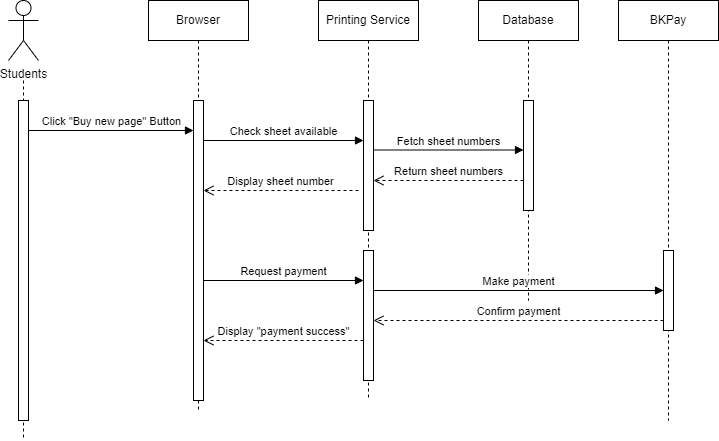

The diagram above was exported from draw.io. Its source (the exported page's mxGraphModel, read from the mxfile embedded in the PNG):
<mxGraphModel dx="1050" dy="557" grid="1" gridSize="10" guides="1" tooltips="1" connect="1" arrows="1" fold="1" page="1" pageScale="1" pageWidth="850" pageHeight="1100" math="0" shadow="0">
  <root>
    <mxCell id="0" />
    <mxCell id="1" parent="0" />
    <mxCell id="lY2CO13VQqYNwRuzKlK6-1" value="Students" style="shape=umlActor;verticalLabelPosition=bottom;verticalAlign=top;html=1;" parent="1" vertex="1">
      <mxGeometry x="130" y="30" width="30" height="60" as="geometry" />
    </mxCell>
    <mxCell id="lY2CO13VQqYNwRuzKlK6-2" value="" style="shape=umlLifeline;perimeter=lifelinePerimeter;html=1;container=0;dropTarget=0;collapsible=0;recursiveResize=0;outlineConnect=0;portConstraint=eastwest;newEdgeStyle={&quot;curved&quot;:0,&quot;rounded&quot;:0};size=0;" parent="1" vertex="1">
      <mxGeometry x="135" y="110" width="20" height="360" as="geometry" />
    </mxCell>
    <mxCell id="lY2CO13VQqYNwRuzKlK6-3" value="" style="html=1;points=[[0,0,0,0,5],[0,1,0,0,-5],[1,0,0,0,5],[1,1,0,0,-5]];perimeter=orthogonalPerimeter;outlineConnect=0;targetShapes=umlLifeline;portConstraint=eastwest;newEdgeStyle={&quot;curved&quot;:0,&quot;rounded&quot;:0};" parent="lY2CO13VQqYNwRuzKlK6-2" vertex="1">
      <mxGeometry x="5" y="20" width="10" height="320" as="geometry" />
    </mxCell>
    <mxCell id="lY2CO13VQqYNwRuzKlK6-4" value="Browser" style="shape=umlLifeline;perimeter=lifelinePerimeter;whiteSpace=wrap;html=1;container=1;dropTarget=0;collapsible=0;recursiveResize=0;outlineConnect=0;portConstraint=eastwest;newEdgeStyle={&quot;curved&quot;:0,&quot;rounded&quot;:0};" parent="1" vertex="1">
      <mxGeometry x="270" y="30" width="100" height="410" as="geometry" />
    </mxCell>
    <mxCell id="lY2CO13VQqYNwRuzKlK6-9" value="" style="html=1;points=[[0,0,0,0,5],[0,1,0,0,-5],[1,0,0,0,5],[1,1,0,0,-5]];perimeter=orthogonalPerimeter;outlineConnect=0;targetShapes=umlLifeline;portConstraint=eastwest;newEdgeStyle={&quot;curved&quot;:0,&quot;rounded&quot;:0};" parent="lY2CO13VQqYNwRuzKlK6-4" vertex="1">
      <mxGeometry x="45" y="100" width="10" height="300" as="geometry" />
    </mxCell>
    <mxCell id="lY2CO13VQqYNwRuzKlK6-5" value="Printing Service" style="shape=umlLifeline;perimeter=lifelinePerimeter;whiteSpace=wrap;html=1;container=1;dropTarget=0;collapsible=0;recursiveResize=0;outlineConnect=0;portConstraint=eastwest;newEdgeStyle={&quot;curved&quot;:0,&quot;rounded&quot;:0};" parent="1" vertex="1">
      <mxGeometry x="440" y="30" width="100" height="400" as="geometry" />
    </mxCell>
    <mxCell id="lY2CO13VQqYNwRuzKlK6-10" value="" style="html=1;points=[[0,0,0,0,5],[0,1,0,0,-5],[1,0,0,0,5],[1,1,0,0,-5]];perimeter=orthogonalPerimeter;outlineConnect=0;targetShapes=umlLifeline;portConstraint=eastwest;newEdgeStyle={&quot;curved&quot;:0,&quot;rounded&quot;:0};" parent="lY2CO13VQqYNwRuzKlK6-5" vertex="1">
      <mxGeometry x="45" y="100" width="10" height="130" as="geometry" />
    </mxCell>
    <mxCell id="lY2CO13VQqYNwRuzKlK6-23" value="" style="html=1;points=[[0,0,0,0,5],[0,1,0,0,-5],[1,0,0,0,5],[1,1,0,0,-5]];perimeter=orthogonalPerimeter;outlineConnect=0;targetShapes=umlLifeline;portConstraint=eastwest;newEdgeStyle={&quot;curved&quot;:0,&quot;rounded&quot;:0};" parent="lY2CO13VQqYNwRuzKlK6-5" vertex="1">
      <mxGeometry x="45" y="250" width="10" height="130" as="geometry" />
    </mxCell>
    <mxCell id="lY2CO13VQqYNwRuzKlK6-6" value="Database" style="shape=umlLifeline;perimeter=lifelinePerimeter;whiteSpace=wrap;html=1;container=1;dropTarget=0;collapsible=0;recursiveResize=0;outlineConnect=0;portConstraint=eastwest;newEdgeStyle={&quot;curved&quot;:0,&quot;rounded&quot;:0};" parent="1" vertex="1">
      <mxGeometry x="600" y="30" width="100" height="300" as="geometry" />
    </mxCell>
    <mxCell id="lY2CO13VQqYNwRuzKlK6-13" value="" style="html=1;points=[[0,0,0,0,5],[0,1,0,0,-5],[1,0,0,0,5],[1,1,0,0,-5]];perimeter=orthogonalPerimeter;outlineConnect=0;targetShapes=umlLifeline;portConstraint=eastwest;newEdgeStyle={&quot;curved&quot;:0,&quot;rounded&quot;:0};" parent="lY2CO13VQqYNwRuzKlK6-6" vertex="1">
      <mxGeometry x="45" y="100" width="10" height="110" as="geometry" />
    </mxCell>
    <mxCell id="lY2CO13VQqYNwRuzKlK6-7" value="BKPay" style="shape=umlLifeline;perimeter=lifelinePerimeter;whiteSpace=wrap;html=1;container=1;dropTarget=0;collapsible=0;recursiveResize=0;outlineConnect=0;portConstraint=eastwest;newEdgeStyle={&quot;curved&quot;:0,&quot;rounded&quot;:0};" parent="1" vertex="1">
      <mxGeometry x="740" y="30" width="100" height="420" as="geometry" />
    </mxCell>
    <mxCell id="lY2CO13VQqYNwRuzKlK6-19" value="" style="html=1;points=[[0,0,0,0,5],[0,1,0,0,-5],[1,0,0,0,5],[1,1,0,0,-5]];perimeter=orthogonalPerimeter;outlineConnect=0;targetShapes=umlLifeline;portConstraint=eastwest;newEdgeStyle={&quot;curved&quot;:0,&quot;rounded&quot;:0};" parent="lY2CO13VQqYNwRuzKlK6-7" vertex="1">
      <mxGeometry x="45" y="250" width="10" height="80" as="geometry" />
    </mxCell>
    <mxCell id="lY2CO13VQqYNwRuzKlK6-8" value="Click &quot;Buy new page&quot; Button" style="html=1;verticalAlign=bottom;endArrow=block;curved=0;rounded=0;" parent="1" target="lY2CO13VQqYNwRuzKlK6-9" edge="1">
      <mxGeometry width="80" relative="1" as="geometry">
        <mxPoint x="150" y="160" as="sourcePoint" />
        <mxPoint x="230" y="160" as="targetPoint" />
      </mxGeometry>
    </mxCell>
    <mxCell id="lY2CO13VQqYNwRuzKlK6-11" value="Check sheet available" style="html=1;verticalAlign=bottom;endArrow=block;curved=0;rounded=0;" parent="1" edge="1">
      <mxGeometry width="80" relative="1" as="geometry">
        <mxPoint x="325" y="170" as="sourcePoint" />
        <mxPoint x="485" y="170" as="targetPoint" />
      </mxGeometry>
    </mxCell>
    <mxCell id="lY2CO13VQqYNwRuzKlK6-12" value="Fetch sheet numbers" style="html=1;verticalAlign=bottom;endArrow=block;curved=0;rounded=0;" parent="1" edge="1">
      <mxGeometry width="80" relative="1" as="geometry">
        <mxPoint x="495" y="179.5" as="sourcePoint" />
        <mxPoint x="645" y="179.5" as="targetPoint" />
      </mxGeometry>
    </mxCell>
    <mxCell id="lY2CO13VQqYNwRuzKlK6-17" value="Return sheet numbers" style="html=1;verticalAlign=bottom;endArrow=open;dashed=1;endSize=8;curved=0;rounded=0;" parent="1" edge="1">
      <mxGeometry relative="1" as="geometry">
        <mxPoint x="645" y="210" as="sourcePoint" />
        <mxPoint x="495" y="210" as="targetPoint" />
      </mxGeometry>
    </mxCell>
    <mxCell id="lY2CO13VQqYNwRuzKlK6-18" value="Display sheet number" style="html=1;verticalAlign=bottom;endArrow=open;dashed=1;endSize=8;curved=0;rounded=0;" parent="1" target="lY2CO13VQqYNwRuzKlK6-9" edge="1">
      <mxGeometry relative="1" as="geometry">
        <mxPoint x="480" y="220" as="sourcePoint" />
        <mxPoint x="400" y="220" as="targetPoint" />
      </mxGeometry>
    </mxCell>
    <mxCell id="lY2CO13VQqYNwRuzKlK6-20" value="Request payment" style="html=1;verticalAlign=bottom;endArrow=block;curved=0;rounded=0;" parent="1" target="lY2CO13VQqYNwRuzKlK6-23" edge="1">
      <mxGeometry width="80" relative="1" as="geometry">
        <mxPoint x="325" y="310" as="sourcePoint" />
        <mxPoint x="410" y="310" as="targetPoint" />
      </mxGeometry>
    </mxCell>
    <mxCell id="lY2CO13VQqYNwRuzKlK6-24" value="Make payment" style="html=1;verticalAlign=bottom;endArrow=block;curved=0;rounded=0;" parent="1" edge="1">
      <mxGeometry width="80" relative="1" as="geometry">
        <mxPoint x="495" y="320" as="sourcePoint" />
        <mxPoint x="785" y="320" as="targetPoint" />
      </mxGeometry>
    </mxCell>
    <mxCell id="lY2CO13VQqYNwRuzKlK6-25" value="Confirm payment" style="html=1;verticalAlign=bottom;endArrow=open;dashed=1;endSize=8;curved=0;rounded=0;" parent="1" edge="1">
      <mxGeometry relative="1" as="geometry">
        <mxPoint x="785" y="350" as="sourcePoint" />
        <mxPoint x="495" y="350" as="targetPoint" />
      </mxGeometry>
    </mxCell>
    <mxCell id="lY2CO13VQqYNwRuzKlK6-26" value="Display &quot;payment success&quot;" style="html=1;verticalAlign=bottom;endArrow=open;dashed=1;endSize=8;curved=0;rounded=0;" parent="1" edge="1">
      <mxGeometry relative="1" as="geometry">
        <mxPoint x="485" y="370" as="sourcePoint" />
        <mxPoint x="325" y="370" as="targetPoint" />
      </mxGeometry>
    </mxCell>
  </root>
</mxGraphModel>